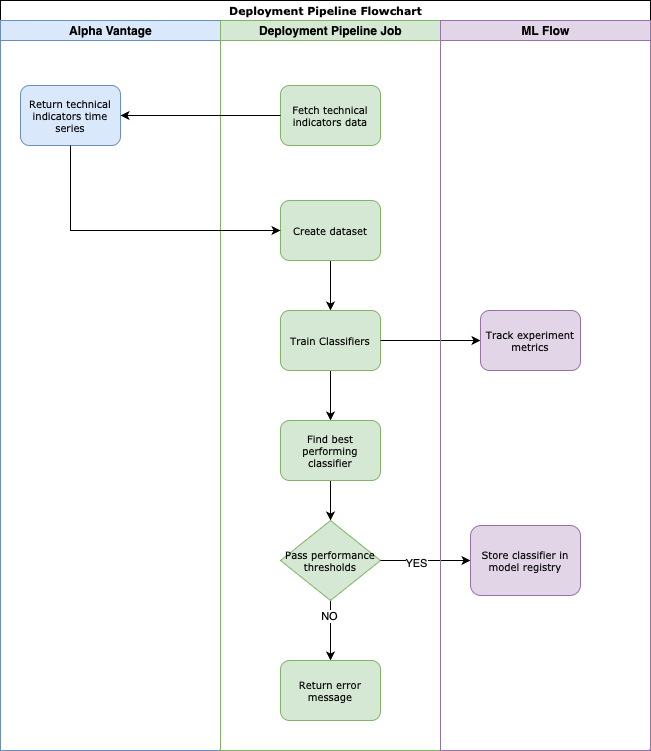

The diagram above was exported from draw.io. Its source (the exported page's mxGraphModel, read from the mxfile embedded in the PNG):
<mxGraphModel dx="954" dy="548" grid="1" gridSize="10" guides="1" tooltips="1" connect="1" arrows="1" fold="1" page="1" pageScale="1" pageWidth="1100" pageHeight="850" background="none" math="0" shadow="0">
  <root>
    <mxCell id="0" />
    <mxCell id="1" parent="0" />
    <mxCell id="77e6c97f196da883-1" value="&lt;font style=&quot;font-size: 11px;&quot;&gt;Deployment Pipeline Flowchart&lt;/font&gt;" style="swimlane;html=1;childLayout=stackLayout;startSize=20;rounded=0;shadow=0;labelBackgroundColor=none;strokeWidth=1;fontFamily=Verdana;fontSize=8;align=center;" parent="1" vertex="1">
      <mxGeometry x="70" y="40" width="650" height="750" as="geometry" />
    </mxCell>
    <mxCell id="77e6c97f196da883-2" value="Alpha Vantage" style="swimlane;html=1;startSize=20;fillColor=#dae8fc;strokeColor=#6c8ebf;" parent="77e6c97f196da883-1" vertex="1">
      <mxGeometry y="20" width="220" height="730" as="geometry" />
    </mxCell>
    <mxCell id="77e6c97f196da883-8" value="&lt;font style=&quot;font-size: 10px;&quot;&gt;Return technical indicators time series&lt;/font&gt;" style="rounded=1;whiteSpace=wrap;html=1;shadow=0;labelBackgroundColor=none;strokeWidth=1;fontFamily=Verdana;fontSize=8;align=center;fillColor=#dae8fc;strokeColor=#6c8ebf;" parent="77e6c97f196da883-2" vertex="1">
      <mxGeometry x="20" y="65" width="100" height="60" as="geometry" />
    </mxCell>
    <mxCell id="77e6c97f196da883-3" value="Deployment Pipeline Job" style="swimlane;html=1;startSize=20;fillColor=#d5e8d4;strokeColor=#82b366;" parent="77e6c97f196da883-1" vertex="1">
      <mxGeometry x="220" y="20" width="220" height="730" as="geometry" />
    </mxCell>
    <mxCell id="77e6c97f196da883-11" value="&lt;font style=&quot;font-size: 10px;&quot;&gt;Fetch technical indicators data&lt;/font&gt;" style="rounded=1;whiteSpace=wrap;html=1;shadow=0;labelBackgroundColor=none;strokeWidth=1;fontFamily=Verdana;fontSize=8;align=center;fillColor=#d5e8d4;strokeColor=#82b366;" parent="77e6c97f196da883-3" vertex="1">
      <mxGeometry x="60" y="65" width="100" height="60" as="geometry" />
    </mxCell>
    <mxCell id="TPf1453DRMsntc0jEfyx-3" style="edgeStyle=orthogonalEdgeStyle;rounded=0;orthogonalLoop=1;jettySize=auto;html=1;entryX=0.5;entryY=0;entryDx=0;entryDy=0;" parent="77e6c97f196da883-3" source="77e6c97f196da883-9" target="77e6c97f196da883-12" edge="1">
      <mxGeometry relative="1" as="geometry" />
    </mxCell>
    <mxCell id="77e6c97f196da883-9" value="&lt;font style=&quot;font-size: 10px;&quot;&gt;Create dataset&lt;/font&gt;" style="rounded=1;whiteSpace=wrap;html=1;shadow=0;labelBackgroundColor=none;strokeWidth=1;fontFamily=Verdana;fontSize=8;align=center;fillColor=#d5e8d4;strokeColor=#82b366;" parent="77e6c97f196da883-3" vertex="1">
      <mxGeometry x="60" y="180" width="100" height="60" as="geometry" />
    </mxCell>
    <mxCell id="TPf1453DRMsntc0jEfyx-4" style="edgeStyle=orthogonalEdgeStyle;rounded=0;orthogonalLoop=1;jettySize=auto;html=1;entryX=0.5;entryY=0;entryDx=0;entryDy=0;" parent="77e6c97f196da883-3" source="77e6c97f196da883-12" target="77e6c97f196da883-10" edge="1">
      <mxGeometry relative="1" as="geometry" />
    </mxCell>
    <mxCell id="77e6c97f196da883-12" value="&lt;font style=&quot;font-size: 10px;&quot;&gt;Train Classifiers&lt;/font&gt;" style="rounded=1;whiteSpace=wrap;html=1;shadow=0;labelBackgroundColor=none;strokeWidth=1;fontFamily=Verdana;fontSize=8;align=center;fillColor=#d5e8d4;strokeColor=#82b366;" parent="77e6c97f196da883-3" vertex="1">
      <mxGeometry x="60" y="290" width="100" height="60" as="geometry" />
    </mxCell>
    <mxCell id="TPf1453DRMsntc0jEfyx-5" style="edgeStyle=orthogonalEdgeStyle;rounded=0;orthogonalLoop=1;jettySize=auto;html=1;entryX=0.5;entryY=0;entryDx=0;entryDy=0;" parent="77e6c97f196da883-3" source="77e6c97f196da883-10" target="77e6c97f196da883-13" edge="1">
      <mxGeometry relative="1" as="geometry" />
    </mxCell>
    <mxCell id="77e6c97f196da883-10" value="&lt;font style=&quot;font-size: 10px;&quot;&gt;Find best performing classifier&lt;/font&gt;" style="rounded=1;whiteSpace=wrap;html=1;shadow=0;labelBackgroundColor=none;strokeWidth=1;fontFamily=Verdana;fontSize=8;align=center;fillColor=#d5e8d4;strokeColor=#82b366;" parent="77e6c97f196da883-3" vertex="1">
      <mxGeometry x="60" y="400" width="100" height="60" as="geometry" />
    </mxCell>
    <mxCell id="TPf1453DRMsntc0jEfyx-10" style="edgeStyle=orthogonalEdgeStyle;rounded=0;orthogonalLoop=1;jettySize=auto;html=1;entryX=0.5;entryY=0;entryDx=0;entryDy=0;" parent="77e6c97f196da883-3" source="77e6c97f196da883-13" target="TPf1453DRMsntc0jEfyx-9" edge="1">
      <mxGeometry relative="1" as="geometry" />
    </mxCell>
    <mxCell id="TPf1453DRMsntc0jEfyx-11" value="NO" style="edgeLabel;html=1;align=center;verticalAlign=middle;resizable=0;points=[];" parent="TPf1453DRMsntc0jEfyx-10" vertex="1" connectable="0">
      <mxGeometry x="-0.5" y="-2" relative="1" as="geometry">
        <mxPoint as="offset" />
      </mxGeometry>
    </mxCell>
    <mxCell id="77e6c97f196da883-13" value="&lt;font style=&quot;font-size: 10px;&quot;&gt;Pass performance thresholds&lt;/font&gt;" style="rhombus;whiteSpace=wrap;html=1;rounded=0;shadow=0;labelBackgroundColor=none;strokeWidth=1;fontFamily=Verdana;fontSize=8;align=center;fillColor=#d5e8d4;strokeColor=#82b366;" parent="77e6c97f196da883-3" vertex="1">
      <mxGeometry x="60" y="500" width="100" height="80" as="geometry" />
    </mxCell>
    <mxCell id="TPf1453DRMsntc0jEfyx-9" value="&lt;font style=&quot;font-size: 10px;&quot;&gt;Return error message&lt;/font&gt;" style="rounded=1;whiteSpace=wrap;html=1;shadow=0;labelBackgroundColor=none;strokeWidth=1;fontFamily=Verdana;fontSize=8;align=center;fillColor=#d5e8d4;strokeColor=#82b366;" parent="77e6c97f196da883-3" vertex="1">
      <mxGeometry x="60" y="640" width="100" height="60" as="geometry" />
    </mxCell>
    <mxCell id="TPf1453DRMsntc0jEfyx-1" style="edgeStyle=orthogonalEdgeStyle;rounded=0;orthogonalLoop=1;jettySize=auto;html=1;entryX=1;entryY=0.5;entryDx=0;entryDy=0;" parent="77e6c97f196da883-1" source="77e6c97f196da883-11" target="77e6c97f196da883-8" edge="1">
      <mxGeometry relative="1" as="geometry" />
    </mxCell>
    <mxCell id="TPf1453DRMsntc0jEfyx-2" style="edgeStyle=orthogonalEdgeStyle;rounded=0;orthogonalLoop=1;jettySize=auto;html=1;entryX=0;entryY=0.5;entryDx=0;entryDy=0;" parent="77e6c97f196da883-1" source="77e6c97f196da883-8" target="77e6c97f196da883-9" edge="1">
      <mxGeometry relative="1" as="geometry">
        <Array as="points">
          <mxPoint x="70" y="230" />
        </Array>
      </mxGeometry>
    </mxCell>
    <mxCell id="TPf1453DRMsntc0jEfyx-6" style="edgeStyle=orthogonalEdgeStyle;rounded=0;orthogonalLoop=1;jettySize=auto;html=1;entryX=0;entryY=0.5;entryDx=0;entryDy=0;" parent="77e6c97f196da883-1" source="77e6c97f196da883-12" target="77e6c97f196da883-15" edge="1">
      <mxGeometry relative="1" as="geometry" />
    </mxCell>
    <mxCell id="TPf1453DRMsntc0jEfyx-7" style="edgeStyle=orthogonalEdgeStyle;rounded=0;orthogonalLoop=1;jettySize=auto;html=1;entryX=0;entryY=0.5;entryDx=0;entryDy=0;" parent="77e6c97f196da883-1" source="77e6c97f196da883-13" target="77e6c97f196da883-14" edge="1">
      <mxGeometry relative="1" as="geometry" />
    </mxCell>
    <mxCell id="TPf1453DRMsntc0jEfyx-8" value="YES" style="edgeLabel;html=1;align=center;verticalAlign=middle;resizable=0;points=[];" parent="TPf1453DRMsntc0jEfyx-7" vertex="1" connectable="0">
      <mxGeometry x="-0.2333" y="-2" relative="1" as="geometry">
        <mxPoint as="offset" />
      </mxGeometry>
    </mxCell>
    <mxCell id="77e6c97f196da883-4" value="ML Flow" style="swimlane;html=1;startSize=20;fillColor=#e1d5e7;strokeColor=#9673a6;" parent="77e6c97f196da883-1" vertex="1">
      <mxGeometry x="440" y="20" width="210" height="730" as="geometry" />
    </mxCell>
    <mxCell id="77e6c97f196da883-14" value="&lt;font style=&quot;font-size: 10px;&quot;&gt;Store classifier in model registry&lt;/font&gt;" style="rounded=1;whiteSpace=wrap;html=1;shadow=0;labelBackgroundColor=none;strokeWidth=1;fontFamily=Verdana;fontSize=8;align=center;fillColor=#e1d5e7;strokeColor=#9673a6;" parent="77e6c97f196da883-4" vertex="1">
      <mxGeometry x="30" y="505" width="110" height="70" as="geometry" />
    </mxCell>
    <mxCell id="77e6c97f196da883-15" value="&lt;font style=&quot;font-size: 10px;&quot;&gt;Track experiment metrics&lt;/font&gt;" style="rounded=1;whiteSpace=wrap;html=1;shadow=0;labelBackgroundColor=none;strokeWidth=1;fontFamily=Verdana;fontSize=8;align=center;fillColor=#e1d5e7;strokeColor=#9673a6;" parent="77e6c97f196da883-4" vertex="1">
      <mxGeometry x="40" y="290" width="100" height="60" as="geometry" />
    </mxCell>
  </root>
</mxGraphModel>